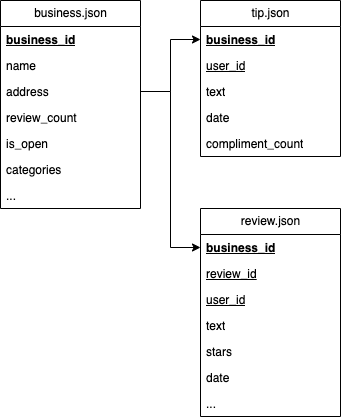

The diagram above was exported from draw.io. Its source (the exported page's mxGraphModel, read from the mxfile embedded in the PNG):
<mxGraphModel dx="954" dy="648" grid="1" gridSize="10" guides="1" tooltips="1" connect="1" arrows="1" fold="1" page="1" pageScale="1" pageWidth="827" pageHeight="1169" math="0" shadow="0">
  <root>
    <mxCell id="WIyWlLk6GJQsqaUBKTNV-0" />
    <mxCell id="WIyWlLk6GJQsqaUBKTNV-1" parent="WIyWlLk6GJQsqaUBKTNV-0" />
    <mxCell id="BwyHECd-dWi7xEjSr86s-7" value="business.json" style="swimlane;fontStyle=0;childLayout=stackLayout;horizontal=1;startSize=26;fillColor=none;horizontalStack=0;resizeParent=1;resizeParentMax=0;resizeLast=0;collapsible=1;marginBottom=0;html=1;" vertex="1" parent="WIyWlLk6GJQsqaUBKTNV-1">
      <mxGeometry x="30" y="90" width="140" height="208" as="geometry" />
    </mxCell>
    <mxCell id="BwyHECd-dWi7xEjSr86s-8" value="&lt;u style=&quot;border-color: var(--border-color);&quot;&gt;&lt;b style=&quot;border-color: var(--border-color);&quot;&gt;business_id&lt;/b&gt;&lt;/u&gt;" style="text;strokeColor=none;fillColor=none;align=left;verticalAlign=top;spacingLeft=4;spacingRight=4;overflow=hidden;rotatable=0;points=[[0,0.5],[1,0.5]];portConstraint=eastwest;whiteSpace=wrap;html=1;" vertex="1" parent="BwyHECd-dWi7xEjSr86s-7">
      <mxGeometry y="26" width="140" height="26" as="geometry" />
    </mxCell>
    <mxCell id="BwyHECd-dWi7xEjSr86s-9" value="name" style="text;strokeColor=none;fillColor=none;align=left;verticalAlign=top;spacingLeft=4;spacingRight=4;overflow=hidden;rotatable=0;points=[[0,0.5],[1,0.5]];portConstraint=eastwest;whiteSpace=wrap;html=1;" vertex="1" parent="BwyHECd-dWi7xEjSr86s-7">
      <mxGeometry y="52" width="140" height="26" as="geometry" />
    </mxCell>
    <mxCell id="BwyHECd-dWi7xEjSr86s-10" value="address" style="text;strokeColor=none;fillColor=none;align=left;verticalAlign=top;spacingLeft=4;spacingRight=4;overflow=hidden;rotatable=0;points=[[0,0.5],[1,0.5]];portConstraint=eastwest;whiteSpace=wrap;html=1;" vertex="1" parent="BwyHECd-dWi7xEjSr86s-7">
      <mxGeometry y="78" width="140" height="26" as="geometry" />
    </mxCell>
    <mxCell id="BwyHECd-dWi7xEjSr86s-11" value="review_count" style="text;strokeColor=none;fillColor=none;align=left;verticalAlign=top;spacingLeft=4;spacingRight=4;overflow=hidden;rotatable=0;points=[[0,0.5],[1,0.5]];portConstraint=eastwest;whiteSpace=wrap;html=1;" vertex="1" parent="BwyHECd-dWi7xEjSr86s-7">
      <mxGeometry y="104" width="140" height="26" as="geometry" />
    </mxCell>
    <mxCell id="BwyHECd-dWi7xEjSr86s-13" value="is_open" style="text;strokeColor=none;fillColor=none;align=left;verticalAlign=top;spacingLeft=4;spacingRight=4;overflow=hidden;rotatable=0;points=[[0,0.5],[1,0.5]];portConstraint=eastwest;whiteSpace=wrap;html=1;" vertex="1" parent="BwyHECd-dWi7xEjSr86s-7">
      <mxGeometry y="130" width="140" height="26" as="geometry" />
    </mxCell>
    <mxCell id="BwyHECd-dWi7xEjSr86s-14" value="categories" style="text;strokeColor=none;fillColor=none;align=left;verticalAlign=top;spacingLeft=4;spacingRight=4;overflow=hidden;rotatable=0;points=[[0,0.5],[1,0.5]];portConstraint=eastwest;whiteSpace=wrap;html=1;" vertex="1" parent="BwyHECd-dWi7xEjSr86s-7">
      <mxGeometry y="156" width="140" height="26" as="geometry" />
    </mxCell>
    <mxCell id="BwyHECd-dWi7xEjSr86s-15" value="..." style="text;strokeColor=none;fillColor=none;align=left;verticalAlign=top;spacingLeft=4;spacingRight=4;overflow=hidden;rotatable=0;points=[[0,0.5],[1,0.5]];portConstraint=eastwest;whiteSpace=wrap;html=1;" vertex="1" parent="BwyHECd-dWi7xEjSr86s-7">
      <mxGeometry y="182" width="140" height="26" as="geometry" />
    </mxCell>
    <mxCell id="BwyHECd-dWi7xEjSr86s-16" value="review.json" style="swimlane;fontStyle=0;childLayout=stackLayout;horizontal=1;startSize=26;fillColor=none;horizontalStack=0;resizeParent=1;resizeParentMax=0;resizeLast=0;collapsible=1;marginBottom=0;html=1;" vertex="1" parent="WIyWlLk6GJQsqaUBKTNV-1">
      <mxGeometry x="230" y="298" width="140" height="208" as="geometry" />
    </mxCell>
    <mxCell id="BwyHECd-dWi7xEjSr86s-17" value="&lt;u style=&quot;border-color: var(--border-color);&quot;&gt;&lt;b style=&quot;border-color: var(--border-color);&quot;&gt;business_id&lt;/b&gt;&lt;/u&gt;" style="text;strokeColor=none;fillColor=none;align=left;verticalAlign=top;spacingLeft=4;spacingRight=4;overflow=hidden;rotatable=0;points=[[0,0.5],[1,0.5]];portConstraint=eastwest;whiteSpace=wrap;html=1;" vertex="1" parent="BwyHECd-dWi7xEjSr86s-16">
      <mxGeometry y="26" width="140" height="26" as="geometry" />
    </mxCell>
    <mxCell id="BwyHECd-dWi7xEjSr86s-18" value="&lt;u&gt;review_id&lt;/u&gt;" style="text;strokeColor=none;fillColor=none;align=left;verticalAlign=top;spacingLeft=4;spacingRight=4;overflow=hidden;rotatable=0;points=[[0,0.5],[1,0.5]];portConstraint=eastwest;whiteSpace=wrap;html=1;" vertex="1" parent="BwyHECd-dWi7xEjSr86s-16">
      <mxGeometry y="52" width="140" height="26" as="geometry" />
    </mxCell>
    <mxCell id="BwyHECd-dWi7xEjSr86s-19" value="&lt;u&gt;user_id&lt;/u&gt;" style="text;strokeColor=none;fillColor=none;align=left;verticalAlign=top;spacingLeft=4;spacingRight=4;overflow=hidden;rotatable=0;points=[[0,0.5],[1,0.5]];portConstraint=eastwest;whiteSpace=wrap;html=1;" vertex="1" parent="BwyHECd-dWi7xEjSr86s-16">
      <mxGeometry y="78" width="140" height="26" as="geometry" />
    </mxCell>
    <mxCell id="BwyHECd-dWi7xEjSr86s-20" value="text" style="text;strokeColor=none;fillColor=none;align=left;verticalAlign=top;spacingLeft=4;spacingRight=4;overflow=hidden;rotatable=0;points=[[0,0.5],[1,0.5]];portConstraint=eastwest;whiteSpace=wrap;html=1;" vertex="1" parent="BwyHECd-dWi7xEjSr86s-16">
      <mxGeometry y="104" width="140" height="26" as="geometry" />
    </mxCell>
    <mxCell id="BwyHECd-dWi7xEjSr86s-21" value="stars" style="text;strokeColor=none;fillColor=none;align=left;verticalAlign=top;spacingLeft=4;spacingRight=4;overflow=hidden;rotatable=0;points=[[0,0.5],[1,0.5]];portConstraint=eastwest;whiteSpace=wrap;html=1;" vertex="1" parent="BwyHECd-dWi7xEjSr86s-16">
      <mxGeometry y="130" width="140" height="26" as="geometry" />
    </mxCell>
    <mxCell id="BwyHECd-dWi7xEjSr86s-22" value="date" style="text;strokeColor=none;fillColor=none;align=left;verticalAlign=top;spacingLeft=4;spacingRight=4;overflow=hidden;rotatable=0;points=[[0,0.5],[1,0.5]];portConstraint=eastwest;whiteSpace=wrap;html=1;" vertex="1" parent="BwyHECd-dWi7xEjSr86s-16">
      <mxGeometry y="156" width="140" height="26" as="geometry" />
    </mxCell>
    <mxCell id="BwyHECd-dWi7xEjSr86s-23" value="..." style="text;strokeColor=none;fillColor=none;align=left;verticalAlign=top;spacingLeft=4;spacingRight=4;overflow=hidden;rotatable=0;points=[[0,0.5],[1,0.5]];portConstraint=eastwest;whiteSpace=wrap;html=1;" vertex="1" parent="BwyHECd-dWi7xEjSr86s-16">
      <mxGeometry y="182" width="140" height="26" as="geometry" />
    </mxCell>
    <mxCell id="BwyHECd-dWi7xEjSr86s-35" value="tip.json" style="swimlane;fontStyle=0;childLayout=stackLayout;horizontal=1;startSize=26;fillColor=none;horizontalStack=0;resizeParent=1;resizeParentMax=0;resizeLast=0;collapsible=1;marginBottom=0;html=1;" vertex="1" parent="WIyWlLk6GJQsqaUBKTNV-1">
      <mxGeometry x="230" y="90" width="140" height="156" as="geometry" />
    </mxCell>
    <mxCell id="BwyHECd-dWi7xEjSr86s-36" value="&lt;u style=&quot;border-color: var(--border-color);&quot;&gt;&lt;b style=&quot;border-color: var(--border-color);&quot;&gt;business_id&lt;/b&gt;&lt;/u&gt;" style="text;strokeColor=none;fillColor=none;align=left;verticalAlign=top;spacingLeft=4;spacingRight=4;overflow=hidden;rotatable=0;points=[[0,0.5],[1,0.5]];portConstraint=eastwest;whiteSpace=wrap;html=1;" vertex="1" parent="BwyHECd-dWi7xEjSr86s-35">
      <mxGeometry y="26" width="140" height="26" as="geometry" />
    </mxCell>
    <mxCell id="BwyHECd-dWi7xEjSr86s-38" value="&lt;u&gt;user_id&lt;/u&gt;" style="text;strokeColor=none;fillColor=none;align=left;verticalAlign=top;spacingLeft=4;spacingRight=4;overflow=hidden;rotatable=0;points=[[0,0.5],[1,0.5]];portConstraint=eastwest;whiteSpace=wrap;html=1;" vertex="1" parent="BwyHECd-dWi7xEjSr86s-35">
      <mxGeometry y="52" width="140" height="26" as="geometry" />
    </mxCell>
    <mxCell id="BwyHECd-dWi7xEjSr86s-39" value="text" style="text;strokeColor=none;fillColor=none;align=left;verticalAlign=top;spacingLeft=4;spacingRight=4;overflow=hidden;rotatable=0;points=[[0,0.5],[1,0.5]];portConstraint=eastwest;whiteSpace=wrap;html=1;" vertex="1" parent="BwyHECd-dWi7xEjSr86s-35">
      <mxGeometry y="78" width="140" height="26" as="geometry" />
    </mxCell>
    <mxCell id="BwyHECd-dWi7xEjSr86s-40" value="date" style="text;strokeColor=none;fillColor=none;align=left;verticalAlign=top;spacingLeft=4;spacingRight=4;overflow=hidden;rotatable=0;points=[[0,0.5],[1,0.5]];portConstraint=eastwest;whiteSpace=wrap;html=1;" vertex="1" parent="BwyHECd-dWi7xEjSr86s-35">
      <mxGeometry y="104" width="140" height="26" as="geometry" />
    </mxCell>
    <mxCell id="BwyHECd-dWi7xEjSr86s-41" value="compliment_count" style="text;strokeColor=none;fillColor=none;align=left;verticalAlign=top;spacingLeft=4;spacingRight=4;overflow=hidden;rotatable=0;points=[[0,0.5],[1,0.5]];portConstraint=eastwest;whiteSpace=wrap;html=1;" vertex="1" parent="BwyHECd-dWi7xEjSr86s-35">
      <mxGeometry y="130" width="140" height="26" as="geometry" />
    </mxCell>
    <mxCell id="BwyHECd-dWi7xEjSr86s-45" style="edgeStyle=orthogonalEdgeStyle;rounded=0;orthogonalLoop=1;jettySize=auto;html=1;entryX=0;entryY=0.5;entryDx=0;entryDy=0;" edge="1" parent="WIyWlLk6GJQsqaUBKTNV-1" source="BwyHECd-dWi7xEjSr86s-10" target="BwyHECd-dWi7xEjSr86s-17">
      <mxGeometry relative="1" as="geometry" />
    </mxCell>
    <mxCell id="BwyHECd-dWi7xEjSr86s-46" style="edgeStyle=orthogonalEdgeStyle;rounded=0;orthogonalLoop=1;jettySize=auto;html=1;exitX=1;exitY=0.5;exitDx=0;exitDy=0;" edge="1" parent="WIyWlLk6GJQsqaUBKTNV-1" source="BwyHECd-dWi7xEjSr86s-10" target="BwyHECd-dWi7xEjSr86s-36">
      <mxGeometry relative="1" as="geometry" />
    </mxCell>
  </root>
</mxGraphModel>